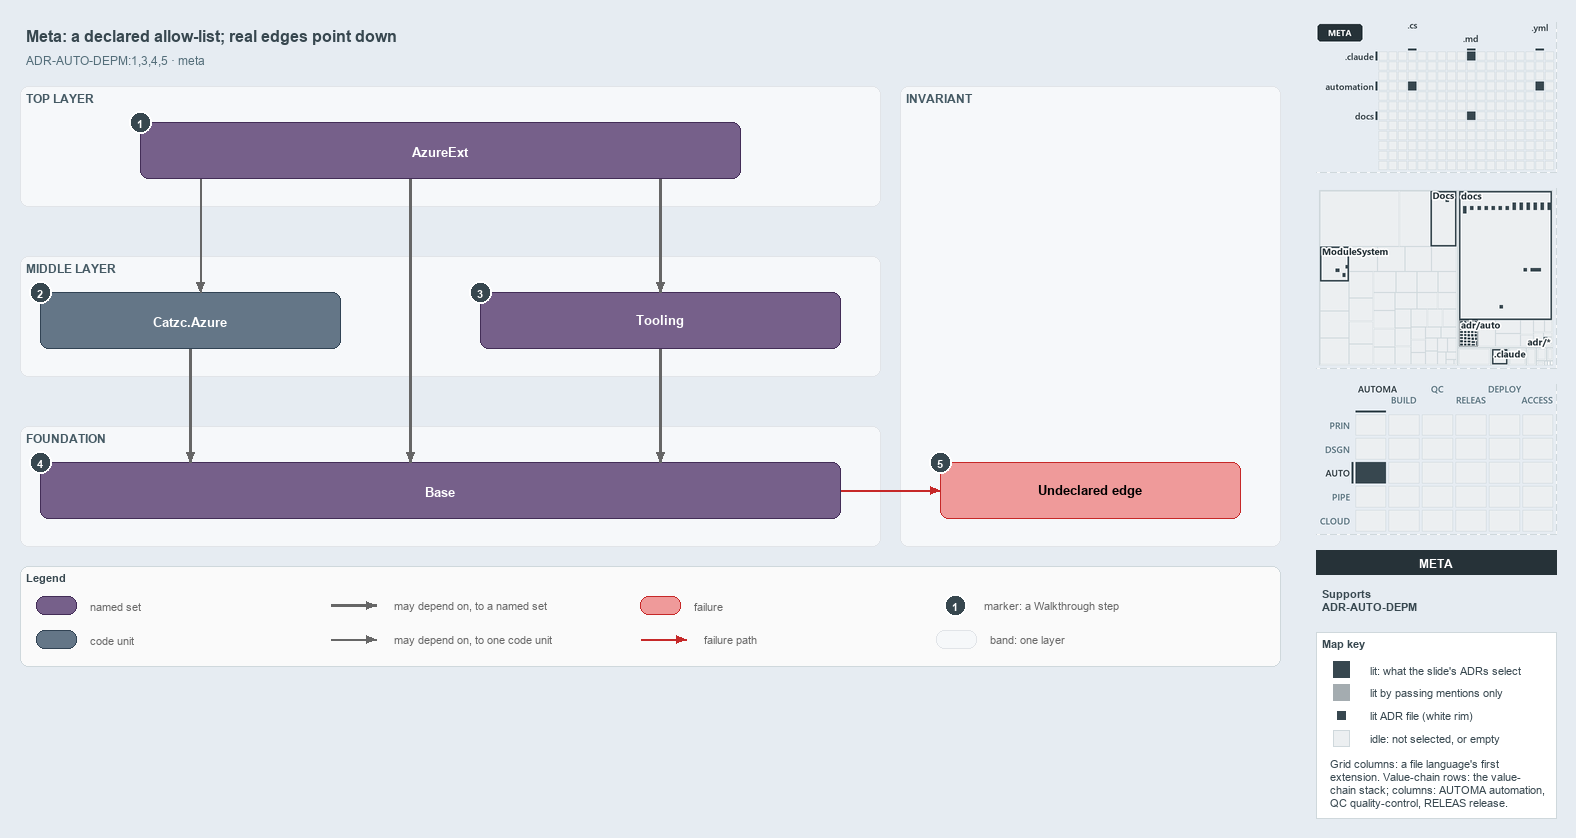

The diagram above was exported from draw.io. Its source (the exported page's mxGraphModel, read from the mxfile embedded in the PNG):
<mxGraphModel dx="1024" dy="768" grid="0" gridSize="10" guides="1" tooltips="1" connect="1" arrows="1" fold="1" page="1" pageScale="1" pageWidth="1572" pageHeight="700" background="#E6ECF2" math="0" shadow="0">
  <root>
    <mxCell id="0" />
    <mxCell id="1" parent="0" />
    <mxCell id="title" value="Meta: a declared allow-list; real edges point down" style="text;html=1;align=left;verticalAlign=middle;fontSize=16;fontStyle=1;fontColor=#37474F;" vertex="1" parent="1">
      <mxGeometry x="20" y="14" width="1260" height="30" as="geometry" />
    </mxCell>
    <mxCell id="subtitle" value="ADR-AUTO-DEPM:1,3,4,5 &amp;#183; meta" style="text;html=1;align=left;verticalAlign=middle;fontSize=12;fontColor=#546E7A;" vertex="1" parent="1">
      <mxGeometry x="20" y="44" width="1240" height="20" as="geometry" />
    </mxCell>
    <mxCell id="band-top" value="TOP LAYER" style="rounded=1;html=1;arcSize=3;fillColor=#F6F8FA;strokeColor=#E1E4E8;verticalAlign=top;align=left;spacingLeft=8;fontStyle=1;fontSize=12;fontColor=#455A64;" vertex="1" parent="1">
      <mxGeometry x="20" y="80" width="860" height="120" as="geometry" />
    </mxCell>
    <mxCell id="band-middle" value="MIDDLE LAYER" style="rounded=1;html=1;arcSize=3;fillColor=#F6F8FA;strokeColor=#E1E4E8;verticalAlign=top;align=left;spacingLeft=8;fontStyle=1;fontSize=12;fontColor=#455A64;" vertex="1" parent="1">
      <mxGeometry x="20" y="250" width="860" height="120" as="geometry" />
    </mxCell>
    <mxCell id="band-foundation" value="FOUNDATION" style="rounded=1;html=1;arcSize=3;fillColor=#F6F8FA;strokeColor=#E1E4E8;verticalAlign=top;align=left;spacingLeft=8;fontStyle=1;fontSize=12;fontColor=#455A64;" vertex="1" parent="1">
      <mxGeometry x="20" y="420" width="860" height="120" as="geometry" />
    </mxCell>
    <mxCell id="band-rule" value="INVARIANT" style="rounded=1;html=1;arcSize=3;fillColor=#F6F8FA;strokeColor=#E1E4E8;verticalAlign=top;align=left;spacingLeft=8;fontStyle=1;fontSize=12;fontColor=#455A64;" vertex="1" parent="1">
      <mxGeometry x="900" y="80" width="380" height="460" as="geometry" />
    </mxCell>
    <mxCell id="g-azureext" value="&lt;b&gt;AzureExt&lt;/b&gt;" style="rounded=1;whiteSpace=wrap;html=1;arcSize=20;fillColor=#76608a;strokeColor=#432d57;fontSize=13;fontColor=#FFFFFF;" vertex="1" parent="1">
      <mxGeometry x="140" y="116" width="600" height="56" as="geometry" />
    </mxCell>
    <mxCell id="m-azure" value="&lt;b&gt;Catzc.Azure&lt;/b&gt;" style="rounded=1;whiteSpace=wrap;html=1;arcSize=20;fillColor=#647687;strokeColor=#314354;fontSize=13;fontColor=#FFFFFF;" vertex="1" parent="1">
      <mxGeometry x="40" y="286" width="300" height="56" as="geometry" />
    </mxCell>
    <mxCell id="g-tooling" value="&lt;b&gt;Tooling&lt;/b&gt;" style="rounded=1;whiteSpace=wrap;html=1;arcSize=20;fillColor=#76608a;strokeColor=#432d57;fontSize=13;fontColor=#FFFFFF;" vertex="1" parent="1">
      <mxGeometry x="480" y="286" width="360" height="56" as="geometry" />
    </mxCell>
    <mxCell id="g-base" value="&lt;b&gt;Base&lt;/b&gt;" style="rounded=1;whiteSpace=wrap;html=1;arcSize=20;fillColor=#76608a;strokeColor=#432d57;fontSize=13;fontColor=#FFFFFF;" vertex="1" parent="1">
      <mxGeometry x="40" y="456" width="800" height="56" as="geometry" />
    </mxCell>
    <mxCell id="f-undeclared" value="&lt;b&gt;Undeclared edge&lt;/b&gt;" style="rounded=1;whiteSpace=wrap;html=1;arcSize=20;fillColor=#EF9A9A;strokeColor=#C62828;fontSize=13;" vertex="1" parent="1">
      <mxGeometry x="940" y="456" width="300" height="56" as="geometry" />
    </mxCell>
    <mxCell id="p-edge-ext-azure-a" value="" style="text;html=1;strokeColor=none;fillColor=none;" vertex="1" parent="1">
      <mxGeometry x="200" y="172" width="1" height="1" as="geometry" />
    </mxCell>
    <mxCell id="p-edge-ext-azure-b" value="" style="text;html=1;strokeColor=none;fillColor=none;" vertex="1" parent="1">
      <mxGeometry x="200" y="286" width="1" height="1" as="geometry" />
    </mxCell>
    <mxCell id="edge-ext-azure" value="" style="edgeStyle=orthogonalEdgeStyle;rounded=1;html=1;fontSize=11;endArrow=block;strokeColor=#666666;" edge="1" parent="1" source="p-edge-ext-azure-a" target="p-edge-ext-azure-b">
      <mxGeometry relative="1" as="geometry" />
    </mxCell>
    <mxCell id="p-edge-ext-base-a" value="" style="text;html=1;strokeColor=none;fillColor=none;" vertex="1" parent="1">
      <mxGeometry x="410" y="172" width="1" height="1" as="geometry" />
    </mxCell>
    <mxCell id="p-edge-ext-base-b" value="" style="text;html=1;strokeColor=none;fillColor=none;" vertex="1" parent="1">
      <mxGeometry x="410" y="456" width="1" height="1" as="geometry" />
    </mxCell>
    <mxCell id="edge-ext-base" value="" style="edgeStyle=orthogonalEdgeStyle;rounded=1;html=1;fontSize=11;endArrow=block;strokeColor=#666666;strokeWidth=2.5;" edge="1" parent="1" source="p-edge-ext-base-a" target="p-edge-ext-base-b">
      <mxGeometry relative="1" as="geometry" />
    </mxCell>
    <mxCell id="p-edge-ext-tooling-a" value="" style="text;html=1;strokeColor=none;fillColor=none;" vertex="1" parent="1">
      <mxGeometry x="660" y="172" width="1" height="1" as="geometry" />
    </mxCell>
    <mxCell id="p-edge-ext-tooling-b" value="" style="text;html=1;strokeColor=none;fillColor=none;" vertex="1" parent="1">
      <mxGeometry x="660" y="286" width="1" height="1" as="geometry" />
    </mxCell>
    <mxCell id="edge-ext-tooling" value="" style="edgeStyle=orthogonalEdgeStyle;rounded=1;html=1;fontSize=11;endArrow=block;strokeColor=#666666;strokeWidth=2.5;" edge="1" parent="1" source="p-edge-ext-tooling-a" target="p-edge-ext-tooling-b">
      <mxGeometry relative="1" as="geometry" />
    </mxCell>
    <mxCell id="p-edge-azure-base-a" value="" style="text;html=1;strokeColor=none;fillColor=none;" vertex="1" parent="1">
      <mxGeometry x="190" y="342" width="1" height="1" as="geometry" />
    </mxCell>
    <mxCell id="p-edge-azure-base-b" value="" style="text;html=1;strokeColor=none;fillColor=none;" vertex="1" parent="1">
      <mxGeometry x="190" y="456" width="1" height="1" as="geometry" />
    </mxCell>
    <mxCell id="edge-azure-base" value="" style="edgeStyle=orthogonalEdgeStyle;rounded=1;html=1;fontSize=11;endArrow=block;strokeColor=#666666;strokeWidth=2.5;" edge="1" parent="1" source="p-edge-azure-base-a" target="p-edge-azure-base-b">
      <mxGeometry relative="1" as="geometry" />
    </mxCell>
    <mxCell id="p-edge-tooling-base-a" value="" style="text;html=1;strokeColor=none;fillColor=none;" vertex="1" parent="1">
      <mxGeometry x="660" y="342" width="1" height="1" as="geometry" />
    </mxCell>
    <mxCell id="p-edge-tooling-base-b" value="" style="text;html=1;strokeColor=none;fillColor=none;" vertex="1" parent="1">
      <mxGeometry x="660" y="456" width="1" height="1" as="geometry" />
    </mxCell>
    <mxCell id="edge-tooling-base" value="" style="edgeStyle=orthogonalEdgeStyle;rounded=1;html=1;fontSize=11;endArrow=block;strokeColor=#666666;strokeWidth=2.5;" edge="1" parent="1" source="p-edge-tooling-base-a" target="p-edge-tooling-base-b">
      <mxGeometry relative="1" as="geometry" />
    </mxCell>
    <mxCell id="p-edge-undeclared-a" value="" style="text;html=1;strokeColor=none;fillColor=none;" vertex="1" parent="1">
      <mxGeometry x="840" y="484" width="1" height="1" as="geometry" />
    </mxCell>
    <mxCell id="p-edge-undeclared-b" value="" style="text;html=1;strokeColor=none;fillColor=none;" vertex="1" parent="1">
      <mxGeometry x="940" y="484" width="1" height="1" as="geometry" />
    </mxCell>
    <mxCell id="edge-undeclared" value="" style="edgeStyle=orthogonalEdgeStyle;rounded=1;html=1;fontSize=11;endArrow=block;strokeColor=#C62828;" edge="1" parent="1" source="p-edge-undeclared-a" target="p-edge-undeclared-b">
      <mxGeometry relative="1" as="geometry" />
    </mxCell>
    <mxCell id="mark-1" value="1" style="ellipse;html=1;fillColor=#37474F;strokeColor=#FFFFFF;strokeWidth=2;fontColor=#FFFFFF;fontStyle=1;fontSize=11;" vertex="1" parent="1">
      <mxGeometry x="129" y="105" width="22" height="22" as="geometry" />
    </mxCell>
    <mxCell id="mark-2" value="2" style="ellipse;html=1;fillColor=#37474F;strokeColor=#FFFFFF;strokeWidth=2;fontColor=#FFFFFF;fontStyle=1;fontSize=11;" vertex="1" parent="1">
      <mxGeometry x="29" y="275" width="22" height="22" as="geometry" />
    </mxCell>
    <mxCell id="mark-3" value="3" style="ellipse;html=1;fillColor=#37474F;strokeColor=#FFFFFF;strokeWidth=2;fontColor=#FFFFFF;fontStyle=1;fontSize=11;" vertex="1" parent="1">
      <mxGeometry x="469" y="275" width="22" height="22" as="geometry" />
    </mxCell>
    <mxCell id="mark-4" value="4" style="ellipse;html=1;fillColor=#37474F;strokeColor=#FFFFFF;strokeWidth=2;fontColor=#FFFFFF;fontStyle=1;fontSize=11;" vertex="1" parent="1">
      <mxGeometry x="29" y="445" width="22" height="22" as="geometry" />
    </mxCell>
    <mxCell id="mark-5" value="5" style="ellipse;html=1;fillColor=#37474F;strokeColor=#FFFFFF;strokeWidth=2;fontColor=#FFFFFF;fontStyle=1;fontSize=11;" vertex="1" parent="1">
      <mxGeometry x="929" y="445" width="22" height="22" as="geometry" />
    </mxCell>
    <mxCell id="legend" value="&lt;b&gt;Legend&lt;/b&gt;" style="rounded=1;whiteSpace=wrap;html=1;arcSize=6;fillColor=#FAFAFA;strokeColor=#CFD8DC;align=left;verticalAlign=top;spacing=8;fontSize=11;fontColor=#37474F;" vertex="1" parent="1">
      <mxGeometry x="20" y="560" width="1260" height="100" as="geometry" />
    </mxCell>
    <mxCell id="legend-0" value="" style="rounded=1;whiteSpace=wrap;html=1;arcSize=20;fillColor=#76608a;strokeColor=#432d57;fontColor=#FFFFFF;" vertex="1" parent="1">
      <mxGeometry x="36" y="590" width="40" height="18" as="geometry" />
    </mxCell>
    <mxCell id="legend-0-text" value="named set" style="text;html=1;align=left;verticalAlign=middle;fontSize=11;fontColor=#666666;" vertex="1" parent="1">
      <mxGeometry x="84" y="589" width="250" height="20" as="geometry" />
    </mxCell>
    <mxCell id="legend-1" value="" style="rounded=1;whiteSpace=wrap;html=1;arcSize=20;fillColor=#647687;strokeColor=#314354;fontColor=#FFFFFF;" vertex="1" parent="1">
      <mxGeometry x="36" y="624" width="40" height="18" as="geometry" />
    </mxCell>
    <mxCell id="legend-1-text" value="code unit" style="text;html=1;align=left;verticalAlign=middle;fontSize=11;fontColor=#666666;" vertex="1" parent="1">
      <mxGeometry x="84" y="623" width="250" height="20" as="geometry" />
    </mxCell>
    <mxCell id="legend-2-a" value="" style="text;html=1;strokeColor=none;fillColor=none;" vertex="1" parent="1">
      <mxGeometry x="330" y="599" width="1" height="1" as="geometry" />
    </mxCell>
    <mxCell id="legend-2-b" value="" style="text;html=1;strokeColor=none;fillColor=none;" vertex="1" parent="1">
      <mxGeometry x="376" y="599" width="1" height="1" as="geometry" />
    </mxCell>
    <mxCell id="legend-2" value="" style="edgeStyle=orthogonalEdgeStyle;rounded=1;html=1;fontSize=11;endArrow=block;strokeColor=#666666;strokeWidth=2.5;" edge="1" parent="1" source="legend-2-a" target="legend-2-b">
      <mxGeometry relative="1" as="geometry" />
    </mxCell>
    <mxCell id="legend-2-text" value="may depend on, to a named set" style="text;html=1;align=left;verticalAlign=middle;fontSize=11;fontColor=#666666;" vertex="1" parent="1">
      <mxGeometry x="388" y="589" width="250" height="20" as="geometry" />
    </mxCell>
    <mxCell id="legend-3-a" value="" style="text;html=1;strokeColor=none;fillColor=none;" vertex="1" parent="1">
      <mxGeometry x="330" y="633" width="1" height="1" as="geometry" />
    </mxCell>
    <mxCell id="legend-3-b" value="" style="text;html=1;strokeColor=none;fillColor=none;" vertex="1" parent="1">
      <mxGeometry x="376" y="633" width="1" height="1" as="geometry" />
    </mxCell>
    <mxCell id="legend-3" value="" style="edgeStyle=orthogonalEdgeStyle;rounded=1;html=1;fontSize=11;endArrow=block;strokeColor=#666666;" edge="1" parent="1" source="legend-3-a" target="legend-3-b">
      <mxGeometry relative="1" as="geometry" />
    </mxCell>
    <mxCell id="legend-3-text" value="may depend on, to one code unit" style="text;html=1;align=left;verticalAlign=middle;fontSize=11;fontColor=#666666;" vertex="1" parent="1">
      <mxGeometry x="388" y="623" width="250" height="20" as="geometry" />
    </mxCell>
    <mxCell id="legend-4" value="" style="rounded=1;whiteSpace=wrap;html=1;arcSize=20;fillColor=#EF9A9A;strokeColor=#C62828;" vertex="1" parent="1">
      <mxGeometry x="640" y="590" width="40" height="18" as="geometry" />
    </mxCell>
    <mxCell id="legend-4-text" value="failure" style="text;html=1;align=left;verticalAlign=middle;fontSize=11;fontColor=#666666;" vertex="1" parent="1">
      <mxGeometry x="688" y="589" width="250" height="20" as="geometry" />
    </mxCell>
    <mxCell id="legend-5-a" value="" style="text;html=1;strokeColor=none;fillColor=none;" vertex="1" parent="1">
      <mxGeometry x="640" y="633" width="1" height="1" as="geometry" />
    </mxCell>
    <mxCell id="legend-5-b" value="" style="text;html=1;strokeColor=none;fillColor=none;" vertex="1" parent="1">
      <mxGeometry x="686" y="633" width="1" height="1" as="geometry" />
    </mxCell>
    <mxCell id="legend-5" value="" style="edgeStyle=orthogonalEdgeStyle;rounded=1;html=1;fontSize=11;endArrow=block;strokeColor=#C62828;" edge="1" parent="1" source="legend-5-a" target="legend-5-b">
      <mxGeometry relative="1" as="geometry" />
    </mxCell>
    <mxCell id="legend-5-text" value="failure path" style="text;html=1;align=left;verticalAlign=middle;fontSize=11;fontColor=#666666;" vertex="1" parent="1">
      <mxGeometry x="698" y="623" width="250" height="20" as="geometry" />
    </mxCell>
    <mxCell id="legend-6" value="1" style="ellipse;html=1;fillColor=#37474F;strokeColor=#FFFFFF;strokeWidth=2;fontColor=#FFFFFF;fontStyle=1;fontSize=11;" vertex="1" parent="1">
      <mxGeometry x="944" y="588" width="22" height="22" as="geometry" />
    </mxCell>
    <mxCell id="legend-6-text" value="marker: a Walkthrough step" style="text;html=1;align=left;verticalAlign=middle;fontSize=11;fontColor=#666666;" vertex="1" parent="1">
      <mxGeometry x="978" y="589" width="250" height="20" as="geometry" />
    </mxCell>
    <mxCell id="legend-7" value="" style="rounded=1;html=1;arcSize=3;fillColor=#F6F8FA;strokeColor=#E1E4E8;" vertex="1" parent="1">
      <mxGeometry x="936" y="624" width="40" height="18" as="geometry" />
    </mxCell>
    <mxCell id="legend-7-text" value="band: one layer" style="text;html=1;align=left;verticalAlign=middle;fontSize=11;fontColor=#666666;" vertex="1" parent="1">
      <mxGeometry x="984" y="623" width="250" height="20" as="geometry" />
    </mxCell>
    <mxCell id="minimap-grid" value="" style="shape=image;html=1;imageAspect=0;aspect=fixed;verticalLabelPosition=bottom;strokeColor=#CFD8DC;dashed=1;fillColor=#FAFAFA;image=data:image/png,(base64 omitted: 9052 chars);" vertex="1" parent="1">
      <mxGeometry x="1316" y="16" width="240" height="150" as="geometry" />
    </mxCell>
    <mxCell id="minimap-tree" value="" style="shape=image;html=1;imageAspect=0;aspect=fixed;verticalLabelPosition=bottom;strokeColor=#CFD8DC;dashed=1;fillColor=#FAFAFA;image=data:image/png,(base64 omitted: 18628 chars);" vertex="1" parent="1">
      <mxGeometry x="1316" y="182" width="240" height="180" as="geometry" />
    </mxCell>
    <mxCell id="minimap-chain" value="" style="shape=image;html=1;imageAspect=0;aspect=fixed;verticalLabelPosition=bottom;strokeColor=#CFD8DC;dashed=1;fillColor=#FAFAFA;image=data:image/png,(base64 omitted: 14160 chars);" vertex="1" parent="1">
      <mxGeometry x="1316" y="378" width="240" height="150" as="geometry" />
    </mxCell>
    <mxCell id="lens-badge" value="META" style="rounded=0;whiteSpace=wrap;html=1;align=center;verticalAlign=middle;fontSize=12;fontStyle=1;fontColor=#FFFFFF;fillColor=#263238;strokeColor=none;" vertex="1" parent="1">
      <mxGeometry x="1316" y="544" width="240" height="24" as="geometry" />
    </mxCell>
    <mxCell id="supports" value="&lt;b&gt;Supports&lt;/b&gt;&lt;br&gt;ADR-AUTO-DEPM" style="text;html=1;whiteSpace=wrap;align=left;verticalAlign=top;fontSize=11;fontColor=#37474F;" vertex="1" parent="1">
      <mxGeometry x="1316" y="576" width="240" height="38" as="geometry" />
    </mxCell>
    <mxCell id="mapkey" value="&lt;b&gt;Map key&lt;/b&gt;" style="rounded=0;whiteSpace=wrap;html=1;align=left;verticalAlign=top;fontSize=11;fontColor=#37474F;fillColor=#FFFFFF;strokeColor=#CFD8DC;spacingLeft=8;spacingTop=2;" vertex="1" parent="1">
      <mxGeometry x="1316" y="626" width="240" height="186" as="geometry" />
    </mxCell>
    <mxCell id="mapkey-lit" value="" style="rounded=0;html=1;fillColor=#37474F;strokeColor=#37474F;" vertex="1" parent="1">
      <mxGeometry x="1333.0" y="655.0" width="16" height="16" as="geometry" />
    </mxCell>
    <mxCell id="mapkey-lit-text" value="lit: what the slide's ADRs select" style="text;html=1;align=left;verticalAlign=middle;fontSize=11;fontColor=#37474F;" vertex="1" parent="1">
      <mxGeometry x="1364" y="653" width="184" height="20" as="geometry" />
    </mxCell>
    <mxCell id="mapkey-touched" value="" style="rounded=0;html=1;fillColor=#A4ACB0;strokeColor=#A4ACB0;" vertex="1" parent="1">
      <mxGeometry x="1333.0" y="678.0" width="16" height="16" as="geometry" />
    </mxCell>
    <mxCell id="mapkey-touched-text" value="lit by passing mentions only" style="text;html=1;align=left;verticalAlign=middle;fontSize=11;fontColor=#37474F;" vertex="1" parent="1">
      <mxGeometry x="1364" y="676" width="184" height="20" as="geometry" />
    </mxCell>
    <mxCell id="mapkey-adr" value="" style="rounded=0;html=1;fillColor=#37474F;strokeColor=#FFFFFF;strokeWidth=2;" vertex="1" parent="1">
      <mxGeometry x="1335.0" y="703.0" width="12" height="12" as="geometry" />
    </mxCell>
    <mxCell id="mapkey-adr-text" value="lit ADR file (white rim)" style="text;html=1;align=left;verticalAlign=middle;fontSize=11;fontColor=#37474F;" vertex="1" parent="1">
      <mxGeometry x="1364" y="699" width="184" height="20" as="geometry" />
    </mxCell>
    <mxCell id="mapkey-idle" value="" style="rounded=0;html=1;fillColor=#ECEFF1;strokeColor=#CFD8DC;" vertex="1" parent="1">
      <mxGeometry x="1333.0" y="724.0" width="16" height="16" as="geometry" />
    </mxCell>
    <mxCell id="mapkey-idle-text" value="idle: not selected, or empty" style="text;html=1;align=left;verticalAlign=middle;fontSize=11;fontColor=#37474F;" vertex="1" parent="1">
      <mxGeometry x="1364" y="722" width="184" height="20" as="geometry" />
    </mxCell>
    <mxCell id="mapkey-codes" value="Grid columns: a file language's first&lt;br&gt;extension. Value-chain rows: the value-&lt;br&gt;chain stack; columns: AUTOMA automation,&lt;br&gt;QC quality-control, RELEAS release." style="text;html=1;align=left;verticalAlign=top;whiteSpace=wrap;fontSize=11;fontColor=#37474F;" vertex="1" parent="1">
      <mxGeometry x="1324" y="746" width="224" height="60" as="geometry" />
    </mxCell>
  </root>
</mxGraphModel>